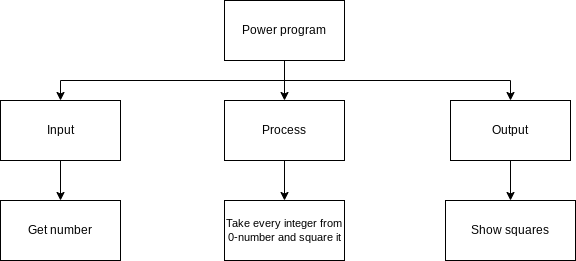

The diagram above was exported from draw.io. Its source (the exported page's mxGraphModel, read from the mxfile embedded in the PNG):
<mxGraphModel dx="1204" dy="741" grid="1" gridSize="10" guides="1" tooltips="1" connect="1" arrows="1" fold="1" page="1" pageScale="1" pageWidth="827" pageHeight="1169" math="0" shadow="0">
  <root>
    <mxCell id="0" />
    <mxCell id="1" parent="0" />
    <mxCell id="9" style="edgeStyle=orthogonalEdgeStyle;html=1;entryX=0.5;entryY=0;entryDx=0;entryDy=0;rounded=0;" parent="1" source="2" target="4" edge="1">
      <mxGeometry relative="1" as="geometry" />
    </mxCell>
    <mxCell id="10" style="edgeStyle=orthogonalEdgeStyle;shape=connector;rounded=0;html=1;entryX=0.5;entryY=0;entryDx=0;entryDy=0;labelBackgroundColor=default;fontFamily=Helvetica;fontSize=11;fontColor=default;endArrow=classic;strokeColor=default;" parent="1" source="2" target="3" edge="1">
      <mxGeometry relative="1" as="geometry">
        <Array as="points">
          <mxPoint x="414" y="200" />
          <mxPoint x="190" y="200" />
        </Array>
      </mxGeometry>
    </mxCell>
    <mxCell id="11" style="edgeStyle=orthogonalEdgeStyle;shape=connector;rounded=0;html=1;entryX=0.5;entryY=0;entryDx=0;entryDy=0;labelBackgroundColor=default;fontFamily=Helvetica;fontSize=11;fontColor=default;endArrow=classic;strokeColor=default;" parent="1" source="2" target="5" edge="1">
      <mxGeometry relative="1" as="geometry">
        <Array as="points">
          <mxPoint x="414" y="200" />
          <mxPoint x="640" y="200" />
        </Array>
      </mxGeometry>
    </mxCell>
    <mxCell id="2" value="Power program" style="rounded=0;whiteSpace=wrap;html=1;" parent="1" vertex="1">
      <mxGeometry x="354" y="120" width="120" height="60" as="geometry" />
    </mxCell>
    <mxCell id="14" style="edgeStyle=orthogonalEdgeStyle;shape=connector;rounded=0;html=1;entryX=0.5;entryY=0;entryDx=0;entryDy=0;labelBackgroundColor=default;fontFamily=Helvetica;fontSize=11;fontColor=default;endArrow=classic;strokeColor=default;" parent="1" source="3" target="6" edge="1">
      <mxGeometry relative="1" as="geometry" />
    </mxCell>
    <mxCell id="3" value="Input" style="rounded=0;whiteSpace=wrap;html=1;" parent="1" vertex="1">
      <mxGeometry x="130" y="220" width="120" height="60" as="geometry" />
    </mxCell>
    <mxCell id="18" style="edgeStyle=orthogonalEdgeStyle;html=1;entryX=0.5;entryY=0;entryDx=0;entryDy=0;rounded=0;" parent="1" source="4" target="16" edge="1">
      <mxGeometry relative="1" as="geometry" />
    </mxCell>
    <mxCell id="4" value="Process" style="rounded=0;whiteSpace=wrap;html=1;" parent="1" vertex="1">
      <mxGeometry x="354" y="220" width="120" height="60" as="geometry" />
    </mxCell>
    <mxCell id="22" style="edgeStyle=orthogonalEdgeStyle;html=1;entryX=0.5;entryY=0;entryDx=0;entryDy=0;rounded=0;" parent="1" source="5" target="20" edge="1">
      <mxGeometry relative="1" as="geometry" />
    </mxCell>
    <mxCell id="5" value="Output" style="rounded=0;whiteSpace=wrap;html=1;" parent="1" vertex="1">
      <mxGeometry x="580" y="220" width="120" height="60" as="geometry" />
    </mxCell>
    <mxCell id="6" value="Get number" style="rounded=0;whiteSpace=wrap;html=1;" parent="1" vertex="1">
      <mxGeometry x="130" y="320" width="120" height="60" as="geometry" />
    </mxCell>
    <mxCell id="16" value="Take every integer from 0-number and square it" style="rounded=0;whiteSpace=wrap;html=1;fontFamily=Helvetica;fontSize=11;fontColor=default;" parent="1" vertex="1">
      <mxGeometry x="354" y="320" width="120" height="60" as="geometry" />
    </mxCell>
    <mxCell id="20" value="Show squares" style="rounded=0;whiteSpace=wrap;html=1;" parent="1" vertex="1">
      <mxGeometry x="575" y="320" width="130" height="60" as="geometry" />
    </mxCell>
  </root>
</mxGraphModel>